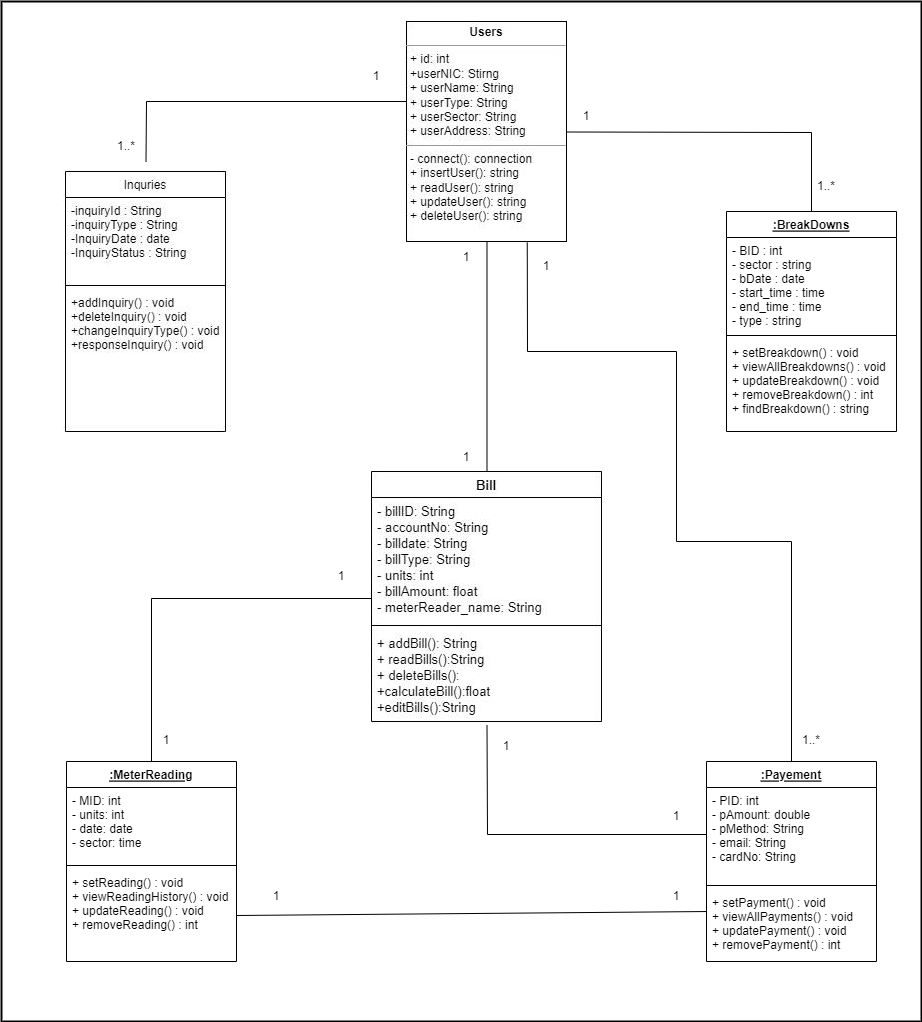

The diagram above was exported from draw.io. Its source (the exported page's mxGraphModel, read from the mxfile embedded in the PNG):
<mxGraphModel dx="2926" dy="1094" grid="1" gridSize="10" guides="1" tooltips="1" connect="1" arrows="1" fold="1" page="1" pageScale="1" pageWidth="850" pageHeight="1100" math="0" shadow="0">
  <root>
    <mxCell id="0" />
    <mxCell id="1" parent="0" />
    <mxCell id="JJKmtbCMR66jid58bTrS-41" value=":BreakDowns" style="swimlane;fontStyle=5;align=center;verticalAlign=top;childLayout=stackLayout;horizontal=1;startSize=26;horizontalStack=0;resizeParent=1;resizeParentMax=0;resizeLast=0;collapsible=1;marginBottom=0;" vertex="1" parent="1">
      <mxGeometry x="90" y="230" width="170" height="220" as="geometry" />
    </mxCell>
    <mxCell id="JJKmtbCMR66jid58bTrS-42" value="- BID : int&#10;- sector : string&#10;- bDate : date&#10;- start_time : time&#10;- end_time : time&#10;- type : string" style="text;strokeColor=none;fillColor=none;align=left;verticalAlign=top;spacingLeft=4;spacingRight=4;overflow=hidden;rotatable=0;points=[[0,0.5],[1,0.5]];portConstraint=eastwest;" vertex="1" parent="JJKmtbCMR66jid58bTrS-41">
      <mxGeometry y="26" width="170" height="94" as="geometry" />
    </mxCell>
    <mxCell id="JJKmtbCMR66jid58bTrS-43" value="" style="line;strokeWidth=1;fillColor=none;align=left;verticalAlign=middle;spacingTop=-1;spacingLeft=3;spacingRight=3;rotatable=0;labelPosition=right;points=[];portConstraint=eastwest;" vertex="1" parent="JJKmtbCMR66jid58bTrS-41">
      <mxGeometry y="120" width="170" height="8" as="geometry" />
    </mxCell>
    <mxCell id="JJKmtbCMR66jid58bTrS-44" value="+ setBreakdown() : void&#10;+ viewAllBreakdowns() : void&#10;+ updateBreakdown() : void&#10;+ removeBreakdown() : int&#10;+ findBreakdown() : string&#10;" style="text;strokeColor=none;fillColor=none;align=left;verticalAlign=top;spacingLeft=4;spacingRight=4;overflow=hidden;rotatable=0;points=[[0,0.5],[1,0.5]];portConstraint=eastwest;" vertex="1" parent="JJKmtbCMR66jid58bTrS-41">
      <mxGeometry y="128" width="170" height="92" as="geometry" />
    </mxCell>
    <mxCell id="JJKmtbCMR66jid58bTrS-45" value=":Payement" style="swimlane;fontStyle=5;align=center;verticalAlign=top;childLayout=stackLayout;horizontal=1;startSize=26;horizontalStack=0;resizeParent=1;resizeParentMax=0;resizeLast=0;collapsible=1;marginBottom=0;" vertex="1" parent="1">
      <mxGeometry x="70" y="780" width="170" height="200" as="geometry" />
    </mxCell>
    <mxCell id="JJKmtbCMR66jid58bTrS-46" value="- PID: int&#10;- pAmount: double&#10;- pMethod: String&#10;- email: String&#10;- cardNo: String" style="text;strokeColor=none;fillColor=none;align=left;verticalAlign=top;spacingLeft=4;spacingRight=4;overflow=hidden;rotatable=0;points=[[0,0.5],[1,0.5]];portConstraint=eastwest;" vertex="1" parent="JJKmtbCMR66jid58bTrS-45">
      <mxGeometry y="26" width="170" height="94" as="geometry" />
    </mxCell>
    <mxCell id="JJKmtbCMR66jid58bTrS-47" value="" style="line;strokeWidth=1;fillColor=none;align=left;verticalAlign=middle;spacingTop=-1;spacingLeft=3;spacingRight=3;rotatable=0;labelPosition=right;points=[];portConstraint=eastwest;" vertex="1" parent="JJKmtbCMR66jid58bTrS-45">
      <mxGeometry y="120" width="170" height="8" as="geometry" />
    </mxCell>
    <mxCell id="JJKmtbCMR66jid58bTrS-48" value="+ setPayment() : void&#10;+ viewAllPayments() : void&#10;+ updatePayment() : void&#10;+ removePayment() : int&#10;" style="text;strokeColor=none;fillColor=none;align=left;verticalAlign=top;spacingLeft=4;spacingRight=4;overflow=hidden;rotatable=0;points=[[0,0.5],[1,0.5]];portConstraint=eastwest;" vertex="1" parent="JJKmtbCMR66jid58bTrS-45">
      <mxGeometry y="128" width="170" height="72" as="geometry" />
    </mxCell>
    <mxCell id="JJKmtbCMR66jid58bTrS-49" value="" style="shape=image;verticalLabelPosition=bottom;labelBackgroundColor=default;verticalAlign=top;aspect=fixed;imageAspect=0;image=data:image/jpeg,(base64 omitted: 14388 chars);" vertex="1" parent="1">
      <mxGeometry x="-230" y="40" width="161" height="221" as="geometry" />
    </mxCell>
    <mxCell id="JJKmtbCMR66jid58bTrS-50" value="" style="shape=image;verticalLabelPosition=bottom;labelBackgroundColor=default;verticalAlign=top;aspect=fixed;imageAspect=0;image=data:image/jpeg,(base64 omitted: 18672 chars);" vertex="1" parent="1">
      <mxGeometry x="-265" y="490" width="231" height="254" as="geometry" />
    </mxCell>
    <mxCell id="JJKmtbCMR66jid58bTrS-51" value=":MeterReading" style="swimlane;fontStyle=5;align=center;verticalAlign=top;childLayout=stackLayout;horizontal=1;startSize=26;horizontalStack=0;resizeParent=1;resizeParentMax=0;resizeLast=0;collapsible=1;marginBottom=0;" vertex="1" parent="1">
      <mxGeometry x="-570" y="780" width="170" height="200" as="geometry" />
    </mxCell>
    <mxCell id="JJKmtbCMR66jid58bTrS-52" value="- MID: int&#10;- units: int&#10;- date: date&#10;- sector: time" style="text;strokeColor=none;fillColor=none;align=left;verticalAlign=top;spacingLeft=4;spacingRight=4;overflow=hidden;rotatable=0;points=[[0,0.5],[1,0.5]];portConstraint=eastwest;" vertex="1" parent="JJKmtbCMR66jid58bTrS-51">
      <mxGeometry y="26" width="170" height="74" as="geometry" />
    </mxCell>
    <mxCell id="JJKmtbCMR66jid58bTrS-53" value="" style="line;strokeWidth=1;fillColor=none;align=left;verticalAlign=middle;spacingTop=-1;spacingLeft=3;spacingRight=3;rotatable=0;labelPosition=right;points=[];portConstraint=eastwest;" vertex="1" parent="JJKmtbCMR66jid58bTrS-51">
      <mxGeometry y="100" width="170" height="8" as="geometry" />
    </mxCell>
    <mxCell id="JJKmtbCMR66jid58bTrS-54" value="+ setReading() : void&#10;+ viewReadingHistory() : void&#10;+ updateReading() : void&#10;+ removeReading() : int&#10;" style="text;strokeColor=none;fillColor=none;align=left;verticalAlign=top;spacingLeft=4;spacingRight=4;overflow=hidden;rotatable=0;points=[[0,0.5],[1,0.5]];portConstraint=eastwest;" vertex="1" parent="JJKmtbCMR66jid58bTrS-51">
      <mxGeometry y="108" width="170" height="92" as="geometry" />
    </mxCell>
    <mxCell id="JJKmtbCMR66jid58bTrS-55" value="" style="shape=image;verticalLabelPosition=bottom;labelBackgroundColor=default;verticalAlign=top;aspect=fixed;imageAspect=0;image=data:image/jpeg,(base64 omitted: 14160 chars);" vertex="1" parent="1">
      <mxGeometry x="-581" y="180" width="181" height="281" as="geometry" />
    </mxCell>
    <mxCell id="JJKmtbCMR66jid58bTrS-56" value="" style="endArrow=none;html=1;rounded=0;exitX=0.5;exitY=1;exitDx=0;exitDy=0;entryX=0.5;entryY=0;entryDx=0;entryDy=0;" edge="1" parent="1" source="JJKmtbCMR66jid58bTrS-49" target="JJKmtbCMR66jid58bTrS-50">
      <mxGeometry width="50" height="50" relative="1" as="geometry">
        <mxPoint x="330" y="470" as="sourcePoint" />
        <mxPoint x="380" y="420" as="targetPoint" />
      </mxGeometry>
    </mxCell>
    <mxCell id="JJKmtbCMR66jid58bTrS-57" value="" style="endArrow=none;html=1;rounded=0;exitX=1;exitY=0.5;exitDx=0;exitDy=0;entryX=0.5;entryY=0;entryDx=0;entryDy=0;" edge="1" parent="1" source="JJKmtbCMR66jid58bTrS-49" target="JJKmtbCMR66jid58bTrS-41">
      <mxGeometry width="50" height="50" relative="1" as="geometry">
        <mxPoint x="330" y="470" as="sourcePoint" />
        <mxPoint x="380" y="420" as="targetPoint" />
        <Array as="points">
          <mxPoint x="175" y="151" />
        </Array>
      </mxGeometry>
    </mxCell>
    <mxCell id="JJKmtbCMR66jid58bTrS-58" value="" style="endArrow=none;html=1;rounded=0;exitX=0.5;exitY=0;exitDx=0;exitDy=0;" edge="1" parent="1" source="JJKmtbCMR66jid58bTrS-55">
      <mxGeometry width="50" height="50" relative="1" as="geometry">
        <mxPoint x="-30" y="290" as="sourcePoint" />
        <mxPoint x="-230" y="120" as="targetPoint" />
        <Array as="points">
          <mxPoint x="-490" y="120" />
        </Array>
      </mxGeometry>
    </mxCell>
    <mxCell id="JJKmtbCMR66jid58bTrS-59" value="" style="endArrow=none;html=1;rounded=0;exitX=0.5;exitY=0;exitDx=0;exitDy=0;entryX=0;entryY=0.5;entryDx=0;entryDy=0;" edge="1" parent="1" source="JJKmtbCMR66jid58bTrS-51" target="JJKmtbCMR66jid58bTrS-50">
      <mxGeometry width="50" height="50" relative="1" as="geometry">
        <mxPoint x="-30" y="690" as="sourcePoint" />
        <mxPoint x="20" y="640" as="targetPoint" />
        <Array as="points">
          <mxPoint x="-485" y="617" />
        </Array>
      </mxGeometry>
    </mxCell>
    <mxCell id="JJKmtbCMR66jid58bTrS-60" value="" style="endArrow=none;html=1;rounded=0;exitX=0;exitY=0.5;exitDx=0;exitDy=0;entryX=0.5;entryY=1;entryDx=0;entryDy=0;" edge="1" parent="1" source="JJKmtbCMR66jid58bTrS-46" target="JJKmtbCMR66jid58bTrS-50">
      <mxGeometry width="50" height="50" relative="1" as="geometry">
        <mxPoint x="-30" y="690" as="sourcePoint" />
        <mxPoint x="20" y="640" as="targetPoint" />
        <Array as="points">
          <mxPoint x="-149" y="853" />
        </Array>
      </mxGeometry>
    </mxCell>
    <mxCell id="JJKmtbCMR66jid58bTrS-61" value="" style="endArrow=none;html=1;rounded=0;entryX=0.75;entryY=1;entryDx=0;entryDy=0;exitX=0.5;exitY=0;exitDx=0;exitDy=0;" edge="1" parent="1" source="JJKmtbCMR66jid58bTrS-45" target="JJKmtbCMR66jid58bTrS-49">
      <mxGeometry width="50" height="50" relative="1" as="geometry">
        <mxPoint x="-30" y="490" as="sourcePoint" />
        <mxPoint x="20" y="440" as="targetPoint" />
        <Array as="points">
          <mxPoint x="155" y="560" />
          <mxPoint x="40" y="560" />
          <mxPoint x="40" y="370" />
          <mxPoint x="-109" y="370" />
        </Array>
      </mxGeometry>
    </mxCell>
    <mxCell id="JJKmtbCMR66jid58bTrS-62" value="1" style="text;html=1;strokeColor=none;fillColor=none;align=center;verticalAlign=middle;whiteSpace=wrap;rounded=0;" vertex="1" parent="1">
      <mxGeometry x="-290" y="80" width="60" height="30" as="geometry" />
    </mxCell>
    <mxCell id="JJKmtbCMR66jid58bTrS-63" value="" style="endArrow=none;html=1;rounded=0;exitX=1;exitY=0.5;exitDx=0;exitDy=0;entryX=0;entryY=0.306;entryDx=0;entryDy=0;entryPerimeter=0;" edge="1" parent="1" source="JJKmtbCMR66jid58bTrS-54" target="JJKmtbCMR66jid58bTrS-48">
      <mxGeometry width="50" height="50" relative="1" as="geometry">
        <mxPoint x="-80" y="560" as="sourcePoint" />
        <mxPoint x="-30" y="510" as="targetPoint" />
      </mxGeometry>
    </mxCell>
    <mxCell id="JJKmtbCMR66jid58bTrS-64" value="1..*" style="text;html=1;strokeColor=none;fillColor=none;align=center;verticalAlign=middle;whiteSpace=wrap;rounded=0;" vertex="1" parent="1">
      <mxGeometry x="-540" y="150" width="60" height="30" as="geometry" />
    </mxCell>
    <mxCell id="JJKmtbCMR66jid58bTrS-65" value="1" style="text;html=1;strokeColor=none;fillColor=none;align=center;verticalAlign=middle;whiteSpace=wrap;rounded=0;" vertex="1" parent="1">
      <mxGeometry x="-80" y="120" width="60" height="30" as="geometry" />
    </mxCell>
    <mxCell id="JJKmtbCMR66jid58bTrS-66" value="1..*&lt;span style=&quot;color: rgba(0 , 0 , 0 , 0) ; font-family: monospace ; font-size: 0px&quot;&gt;%3CmxGraphModel%3E%3Croot%3E%3CmxCell%20id%3D%220%22%2F%3E%3CmxCell%20id%3D%221%22%20parent%3D%220%22%2F%3E%3CmxCell%20id%3D%222%22%20value%3D%22M%26lt%3Bspan%20style%3D%26quot%3Bcolor%3A%20rgba(0%20%2C%200%20%2C%200%20%2C%200)%20%3B%20font-family%3A%20monospace%20%3B%20font-size%3A%200px%26quot%3B%26gt%3B%253CmxGraphModel%253E%253Croot%253E%253CmxCell%2520id%253D%25220%2522%252F%253E%253CmxCell%2520id%253D%25221%2522%2520parent%253D%25220%2522%252F%253E%253CmxCell%2520id%253D%25222%2522%2520value%253D%25221%2522%2520style%253D%2522text%253Bhtml%253D1%253BstrokeColor%253Dnone%253BfillColor%253Dnone%253Balign%253Dcenter%253BverticalAlign%253Dmiddle%253BwhiteSpace%253Dwrap%253Brounded%253D0%253B%2522%2520vertex%253D%25221%2522%2520parent%253D%25221%2522%253E%253CmxGeometry%2520x%253D%2522-290%2522%2520y%253D%252280%2522%2520width%253D%252260%2522%2520height%253D%252230%2522%2520as%253D%2522geometry%2522%252F%253E%253C%252FmxCell%253E%253C%252Froot%253E%253C%252FmxGraphModel%253E%26lt%3B%2Fspan%26gt%3B%22%20style%3D%22text%3Bhtml%3D1%3BstrokeColor%3Dnone%3BfillColor%3Dnone%3Balign%3Dcenter%3BverticalAlign%3Dmiddle%3BwhiteSpace%3Dwrap%3Brounded%3D0%3B%22%20vertex%3D%221%22%20parent%3D%221%22%3E%3CmxGeometry%20x%3D%22-540%22%20y%3D%22150%22%20width%3D%2260%22%20height%3D%2230%22%20as%3D%22geometry%22%2F%3E%3C%2FmxCell%3E%3C%2Froot%3E%3C%2FmxGraphModel%3E&lt;/span&gt;" style="text;html=1;strokeColor=none;fillColor=none;align=center;verticalAlign=middle;whiteSpace=wrap;rounded=0;" vertex="1" parent="1">
      <mxGeometry x="160" y="190" width="60" height="30" as="geometry" />
    </mxCell>
    <mxCell id="JJKmtbCMR66jid58bTrS-67" value="1" style="text;html=1;strokeColor=none;fillColor=none;align=center;verticalAlign=middle;whiteSpace=wrap;rounded=0;" vertex="1" parent="1">
      <mxGeometry x="-200" y="461" width="60" height="30" as="geometry" />
    </mxCell>
    <mxCell id="JJKmtbCMR66jid58bTrS-68" value="1" style="text;html=1;strokeColor=none;fillColor=none;align=center;verticalAlign=middle;whiteSpace=wrap;rounded=0;" vertex="1" parent="1">
      <mxGeometry x="-200" y="261" width="60" height="30" as="geometry" />
    </mxCell>
    <mxCell id="JJKmtbCMR66jid58bTrS-69" value="1&lt;span style=&quot;color: rgba(0 , 0 , 0 , 0) ; font-family: monospace ; font-size: 0px&quot;&gt;%3CmxGraphModel%3E%3Croot%3E%3CmxCell%20id%3D%220%22%2F%3E%3CmxCell%20id%3D%221%22%20parent%3D%220%22%2F%3E%3CmxCell%20id%3D%222%22%20value%3D%22M%26lt%3Bspan%20style%3D%26quot%3Bcolor%3A%20rgba(0%20%2C%200%20%2C%200%20%2C%200)%20%3B%20font-family%3A%20monospace%20%3B%20font-size%3A%200px%26quot%3B%26gt%3B%253CmxGraphModel%253E%253Croot%253E%253CmxCell%2520id%253D%25220%2522%252F%253E%253CmxCell%2520id%253D%25221%2522%2520parent%253D%25220%2522%252F%253E%253CmxCell%2520id%253D%25222%2522%2520value%253D%25221%2522%2520style%253D%2522text%253Bhtml%253D1%253BstrokeColor%253Dnone%253BfillColor%253Dnone%253Balign%253Dcenter%253BverticalAlign%253Dmiddle%253BwhiteSpace%253Dwrap%253Brounded%253D0%253B%2522%2520vertex%253D%25221%2522%2520parent%253D%25221%2522%253E%253CmxGeometry%2520x%253D%2522-290%2522%2520y%253D%252280%2522%2520width%253D%252260%2522%2520height%253D%252230%2522%2520as%253D%2522geometry%2522%252F%253E%253C%252FmxCell%253E%253C%252Froot%253E%253C%252FmxGraphModel%253E%26lt%3B%2Fspan%26gt%3B%22%20style%3D%22text%3Bhtml%3D1%3BstrokeColor%3Dnone%3BfillColor%3Dnone%3Balign%3Dcenter%3BverticalAlign%3Dmiddle%3BwhiteSpace%3Dwrap%3Brounded%3D0%3B%22%20vertex%3D%221%22%20parent%3D%221%22%3E%3CmxGeometry%20x%3D%22-540%22%20y%3D%22150%22%20width%3D%2260%22%20height%3D%2230%22%20as%3D%22geometry%22%2F%3E%3C%2FmxCell%3E%3C%2Froot%3E%3C%2FmxGraphModel%3E&lt;/span&gt;" style="text;html=1;strokeColor=none;fillColor=none;align=center;verticalAlign=middle;whiteSpace=wrap;rounded=0;" vertex="1" parent="1">
      <mxGeometry x="-120" y="270" width="60" height="30" as="geometry" />
    </mxCell>
    <mxCell id="JJKmtbCMR66jid58bTrS-70" value="1..*" style="text;html=1;strokeColor=none;fillColor=none;align=center;verticalAlign=middle;whiteSpace=wrap;rounded=0;" vertex="1" parent="1">
      <mxGeometry x="145" y="744" width="60" height="30" as="geometry" />
    </mxCell>
    <mxCell id="JJKmtbCMR66jid58bTrS-71" value="1" style="text;html=1;strokeColor=none;fillColor=none;align=center;verticalAlign=middle;whiteSpace=wrap;rounded=0;" vertex="1" parent="1">
      <mxGeometry x="-500" y="744" width="60" height="30" as="geometry" />
    </mxCell>
    <mxCell id="JJKmtbCMR66jid58bTrS-72" value="1" style="text;html=1;strokeColor=none;fillColor=none;align=center;verticalAlign=middle;whiteSpace=wrap;rounded=0;" vertex="1" parent="1">
      <mxGeometry x="10" y="900" width="60" height="30" as="geometry" />
    </mxCell>
    <mxCell id="JJKmtbCMR66jid58bTrS-73" value="1" style="text;html=1;strokeColor=none;fillColor=none;align=center;verticalAlign=middle;whiteSpace=wrap;rounded=0;" vertex="1" parent="1">
      <mxGeometry x="10" y="820" width="60" height="30" as="geometry" />
    </mxCell>
    <mxCell id="JJKmtbCMR66jid58bTrS-74" value="1" style="text;html=1;strokeColor=none;fillColor=none;align=center;verticalAlign=middle;whiteSpace=wrap;rounded=0;" vertex="1" parent="1">
      <mxGeometry x="-390" y="900" width="60" height="30" as="geometry" />
    </mxCell>
    <mxCell id="JJKmtbCMR66jid58bTrS-75" value="1" style="text;html=1;strokeColor=none;fillColor=none;align=center;verticalAlign=middle;whiteSpace=wrap;rounded=0;" vertex="1" parent="1">
      <mxGeometry x="-160" y="750" width="60" height="30" as="geometry" />
    </mxCell>
    <mxCell id="JJKmtbCMR66jid58bTrS-76" value="1" style="text;html=1;strokeColor=none;fillColor=none;align=center;verticalAlign=middle;whiteSpace=wrap;rounded=0;" vertex="1" parent="1">
      <mxGeometry x="-325" y="580" width="60" height="30" as="geometry" />
    </mxCell>
    <mxCell id="JJKmtbCMR66jid58bTrS-81" value="" style="rounded=0;whiteSpace=wrap;html=1;fillColor=none;strokeColor=#000000;strokeWidth=2;" vertex="1" parent="1">
      <mxGeometry x="-635" y="20" width="920" height="1020" as="geometry" />
    </mxCell>
  </root>
</mxGraphModel>